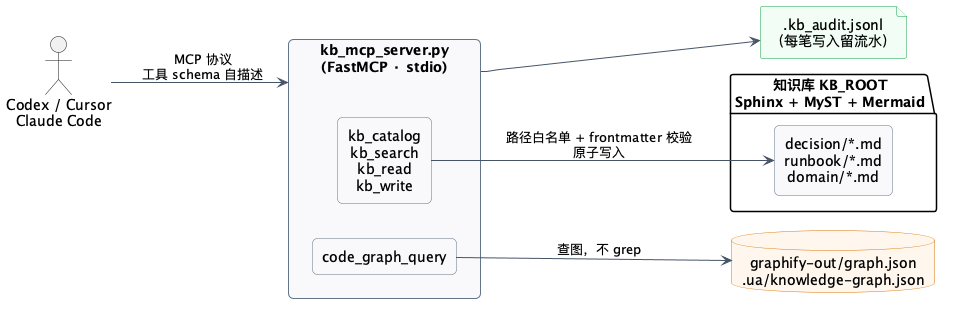

The diagram above was rendered by PlantUML. Its source (embedded in the PNG):
@startuml
left to right direction
skinparam backgroundColor #FEFEFE
skinparam componentStyle rectangle
skinparam defaultTextAlignment center
skinparam rectangle {
  BackgroundColor #F8F9FA
  BorderColor #64748B
  RoundCorner 10
}
skinparam database {
  BackgroundColor #FFF7ED
  BorderColor #D97706
}
skinparam file {
  BackgroundColor #F0FDF4
  BorderColor #16A34A
}
skinparam ArrowColor #475569

actor "Codex / Cursor\nClaude Code" as agent

rectangle "kb_mcp_server.py\n(FastMCP · stdio)" as srv {
  rectangle "kb_catalog\nkb_search\nkb_read\nkb_write" as kbtools
  rectangle "code_graph_query" as graphtool
}

folder "知识库 KB_ROOT\nSphinx + MyST + Mermaid" as kb {
  rectangle "decision/*.md\nrunbook/*.md\ndomain/*.md" as docs
}

database "graphify-out/graph.json\n.ua/knowledge-graph.json" as graph
file ".kb_audit.jsonl\n（每笔写入留流水）" as auditlog

agent --> srv : MCP 协议\n工具 schema 自描述
kbtools --> docs : 路径白名单 + frontmatter 校验\n原子写入
graphtool --> graph : 查图，不 grep
srv --> auditlog
@enduml